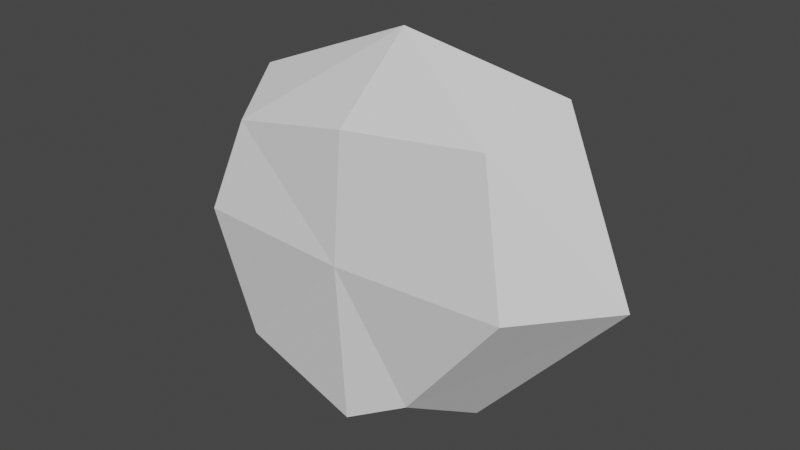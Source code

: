 # Source: Stone.blend  (saved by Blender 2.92.15; exported with 4.5.12 LTS)
import bpy
from mathutils import Matrix  # noqa: F401  (used for matrix-valued properties, if any)

bpy.ops.wm.read_factory_settings(use_empty=True)
scene = bpy.context.scene
scene.name = 'Scene'

# ---- world
world_world = bpy.data.worlds.new('World'); scene.world = world_world
world_world.use_nodes = True; world_world.node_tree.nodes.clear()
_N = world_world.node_tree.nodes; _L = world_world.node_tree.links
n0 = _N.new('ShaderNodeOutputWorld'); n0.name = 'World Output'; n0.location = (300, 300)
n1 = _N.new('ShaderNodeBackground'); n1.name = 'Background'; n1.location = (10, 300)
n1.inputs[0].default_value = (0.05088, 0.05088, 0.05088, 1.0)
_L.new(n1.outputs[0], n0.inputs[0])
n0.is_active_output = True
world_world.color = (0.05088, 0.05088, 0.05088)
world_world.use_sun_shadow = False
world_world.sun_shadow_jitter_overblur = 0.0

# ---- meshes
me_cube_002 = bpy.data.meshes.new('Cube.002')
me_cube_002.from_pydata([(-0.1443, 0.02695, 0.09971), (-0.1443, 0.1713, 0.09971), (-0.1768, 0.1875, 0.0005822), (-0.1768, 0.09912, 0.1321), (-0.25, 0.09912, 0.0005822), (-0.1768, 0.01073, 0.0005822), (-0.1443, 0.02695, -0.1438), (-0.1443, 0.1713, -0.1438), (-0.1768, 0.09912, -0.1762), (-9.313e-10, -0.0008805, 0.0005822), (0.25, 0.09912, 0.0005822), (0.1443, 0.02695, 0.1449), (0.1768, 0.09912, 0.1774), (-9.313e-10, 0.01073, 0.1321), (-9.313e-10, 0.1607, 0.0005822), (-9.313e-10, 0.09912, 0.2054), (-9.313e-10, 0.1599, 0.1321), (0.1443, 0.1437, 0.1449), (0.1768, 0.1241, 0.0005822), (-9.313e-10, 0.01073, -0.1762), (0.0629, 0.02695, -0.1438), (0.1768, 0.01073, 0.0005822), (-9.313e-10, 0.09912, -0.1922), (0.0629, 0.1542, -0.1438), (0.09534, 0.09912, -0.1762), (-9.313e-10, 0.1705, -0.1762)], [], [(9, 13, 0, 5), (15, 3, 0, 13), (4, 5, 0, 3), (15, 16, 1, 3), (14, 2, 1, 16), (4, 3, 1, 2), (9, 5, 6, 19), (4, 8, 6, 5), (22, 19, 6, 8), (14, 25, 7, 2), (22, 8, 7, 25), (4, 2, 7, 8), (9, 21, 11, 13), (10, 12, 11, 21), (15, 13, 11, 12), (14, 16, 17, 18), (15, 12, 17, 16), (10, 18, 17, 12), (9, 19, 20, 21), (22, 24, 20, 19), (10, 21, 20, 24), (14, 18, 23, 25), (10, 24, 23, 18), (22, 25, 23, 24)])
_uv = me_cube_002.uv_layers.new(name='UVMap')
_uv.uv.foreach_set('vector', [0.2174, 0.2645, 0.07784, 0.3224, 0.0488, 0.1552, 0.1397, 0.07708, 2.101e-06, 0.3552, 0.0, 0.1355, 0.0488, 0.1552, 0.07784, 0.3224, 0.1074, 0.0, 0.1397, 0.07708, 0.0488, 0.1552, 0.0, 0.1355, 0.693, 0.493, 0.7703, 0.5698, 0.7051, 0.6768, 0.6089, 0.6582, 0.6055, 0.2011, 0.5734, 0.0, 0.6918, 0.02293, 0.7547, 0.1781, 0.6011, 0.8308, 0.6089, 0.6582, 0.7051, 0.6768, 0.728, 0.7957, 0.2174, 0.2645, 0.1397, 0.07708, 0.3071, 0.04818, 0.4049, 0.1869, 0.1074, 0.0, 0.3271, 1.49e-08, 0.3071, 0.04818, 0.1397, 0.07708, 0.4755, 0.8037, 0.5757, 0.7858, 0.6011, 0.9459, 0.5193, 1.0, 0.6055, 0.2011, 0.4049, 0.2293, 0.4158, 0.066, 0.5734, 0.0, 0.4755, 0.8037, 0.5193, 1.0, 0.4468, 0.9712, 0.4049, 0.8137, 0.6011, 0.8308, 0.728, 0.7957, 0.7703, 0.9274, 0.6913, 0.9756, 0.2174, 0.2645, 0.2951, 0.4521, 0.1277, 0.4812, 0.07784, 0.3224, 0.3271, 0.5304, 0.1074, 0.5304, 0.1277, 0.4812, 0.2951, 0.4521, 2.101e-06, 0.3552, 0.07784, 0.3224, 0.1277, 0.4812, 0.1074, 0.5304, 0.6055, 0.2011, 0.7547, 0.1781, 0.7954, 0.3383, 0.6378, 0.4053, 0.8387, 0.1843, 0.8387, 0.3819, 0.7954, 0.3383, 0.7547, 0.1781, 0.6514, 0.493, 0.6378, 0.4053, 0.7954, 0.3383, 0.8387, 0.3819, 0.2174, 0.2645, 0.4049, 0.1869, 0.3981, 0.268, 0.2951, 0.4521, 0.4755, 0.8037, 0.4606, 0.6941, 0.5564, 0.7129, 0.5757, 0.7858, 0.4908, 0.493, 0.6011, 0.5598, 0.5564, 0.7129, 0.4606, 0.6941, 0.6055, 0.2011, 0.6378, 0.4053, 0.4533, 0.2972, 0.4049, 0.2293, 0.6514, 0.493, 0.4231, 0.3557, 0.4533, 0.2972, 0.6378, 0.4053, 0.4755, 0.8037, 0.4049, 0.8137, 0.4204, 0.7352, 0.4606, 0.6941])
me_cube_002.use_remesh_fix_poles = True
me_cube_002.use_remesh_preserve_attributes = False
me_cube_002.use_mirror_vertex_groups = False
me_cube_002.update()

# ---- objects
ob_cube = bpy.data.objects.new('Cube', me_cube_002)

# ---- transforms, parenting, visibility, modifiers, constraints
ob_cube.location = (0.0, 0.0, 0.0)
ob_cube.lineart.crease_threshold = 0.0

# ---- collection membership
scene.collection.objects.link(ob_cube)

# ---- scene / render settings (as saved in the file)
scene.frame_start = 1; scene.frame_end = 250; scene.frame_set(1)
scene.render.engine = 'BLENDER_EEVEE_NEXT'
scene.cycles.use_denoising = False
scene.cycles.samples = 128
scene.cycles.sampling_pattern = 'TABULATED_SOBOL'
scene.cycles.use_adaptive_sampling = False
scene.cycles.use_light_tree = False
scene.view_settings.view_transform = 'Filmic'
bpy.context.view_layer.update()

# ---- added for rendering (the .blend has no active camera and no usable light): camera, sun
cam_auto = bpy.data.cameras.new('AutoCamera')
cam_auto.lens = 50.0
cam_auto.sensor_width = 36.0
cam_auto.clip_end = 1000.0
ob_auto_camera = bpy.data.objects.new('AutoCamera', cam_auto)
scene.collection.objects.link(ob_auto_camera)
ob_auto_camera.location = (0.616171, -0.646092, 0.499544)
ob_auto_camera.rotation_euler = (1.09748, -7.21219e-08, 0.694738)
scene.camera = ob_auto_camera
light_auto_sun = bpy.data.lights.new('AutoSun', 'SUN')
light_auto_sun.energy = 3.0
light_auto_sun.angle = 0.0523599
ob_auto_sun = bpy.data.objects.new('AutoSun', light_auto_sun)
scene.collection.objects.link(ob_auto_sun)
ob_auto_sun.rotation_euler = (0.872665, 0.174533, 0.523599)
bpy.context.view_layer.update()
